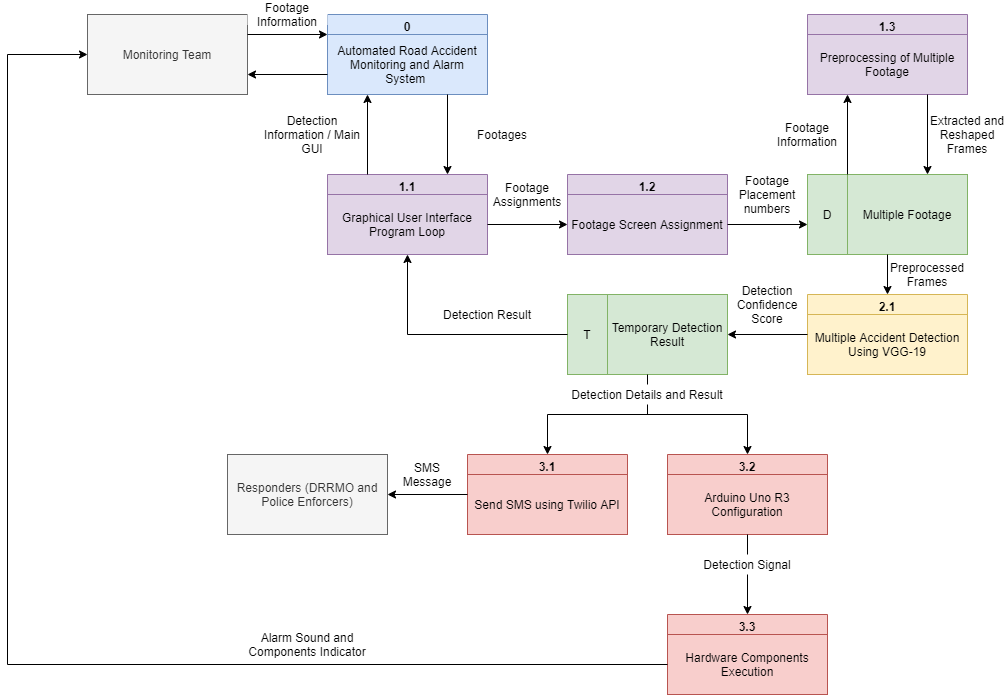

The diagram above was exported from draw.io. Its source (the exported page's mxGraphModel, read from the mxfile embedded in the PNG):
<mxGraphModel dx="3122" dy="814" grid="1" gridSize="10" guides="1" tooltips="1" connect="1" arrows="1" fold="1" page="1" pageScale="1" pageWidth="1700" pageHeight="1100" math="0" shadow="0">
  <root>
    <mxCell id="PgIjCfwV615hUQNIiLhu-0" />
    <mxCell id="PgIjCfwV615hUQNIiLhu-1" parent="PgIjCfwV615hUQNIiLhu-0" />
    <mxCell id="uwYD7LTsbKZA4M0ucxSs-32" value="1.1" style="swimlane;fillColor=#e1d5e7;strokeColor=#9673a6;" parent="PgIjCfwV615hUQNIiLhu-1" vertex="1">
      <mxGeometry x="-160" y="680" width="160" height="80" as="geometry" />
    </mxCell>
    <mxCell id="uwYD7LTsbKZA4M0ucxSs-33" value="Graphical User Interface Program Loop" style="text;html=1;strokeColor=#9673a6;fillColor=#e1d5e7;align=center;verticalAlign=middle;whiteSpace=wrap;rounded=0;" parent="uwYD7LTsbKZA4M0ucxSs-32" vertex="1">
      <mxGeometry y="20" width="160" height="60" as="geometry" />
    </mxCell>
    <mxCell id="uwYD7LTsbKZA4M0ucxSs-34" value="1.2" style="swimlane;fillColor=#e1d5e7;strokeColor=#9673a6;" parent="PgIjCfwV615hUQNIiLhu-1" vertex="1">
      <mxGeometry x="80" y="680" width="160" height="80" as="geometry" />
    </mxCell>
    <mxCell id="uwYD7LTsbKZA4M0ucxSs-35" value="Footage Screen Assignment" style="text;html=1;strokeColor=#9673a6;fillColor=#e1d5e7;align=center;verticalAlign=middle;whiteSpace=wrap;rounded=0;" parent="uwYD7LTsbKZA4M0ucxSs-34" vertex="1">
      <mxGeometry y="20" width="160" height="60" as="geometry" />
    </mxCell>
    <mxCell id="uwYD7LTsbKZA4M0ucxSs-36" value="1.3" style="swimlane;fillColor=#e1d5e7;strokeColor=#9673a6;" parent="PgIjCfwV615hUQNIiLhu-1" vertex="1">
      <mxGeometry x="320" y="520" width="160" height="80" as="geometry" />
    </mxCell>
    <mxCell id="uwYD7LTsbKZA4M0ucxSs-37" value="Preprocessing of Multiple Footage" style="text;html=1;strokeColor=#9673a6;fillColor=#e1d5e7;align=center;verticalAlign=middle;whiteSpace=wrap;rounded=0;" parent="uwYD7LTsbKZA4M0ucxSs-36" vertex="1">
      <mxGeometry y="20" width="160" height="60" as="geometry" />
    </mxCell>
    <mxCell id="uwYD7LTsbKZA4M0ucxSs-38" value="2.1" style="swimlane;fillColor=#fff2cc;strokeColor=#d6b656;" parent="PgIjCfwV615hUQNIiLhu-1" vertex="1">
      <mxGeometry x="320" y="800" width="160" height="80" as="geometry" />
    </mxCell>
    <mxCell id="uwYD7LTsbKZA4M0ucxSs-39" value="Multiple Accident Detection Using VGG-19" style="text;html=1;strokeColor=#d6b656;fillColor=#fff2cc;align=center;verticalAlign=middle;whiteSpace=wrap;rounded=0;" parent="uwYD7LTsbKZA4M0ucxSs-38" vertex="1">
      <mxGeometry y="20" width="160" height="60" as="geometry" />
    </mxCell>
    <mxCell id="uwYD7LTsbKZA4M0ucxSs-40" value="3.1" style="swimlane;fillColor=#f8cecc;strokeColor=#b85450;" parent="PgIjCfwV615hUQNIiLhu-1" vertex="1">
      <mxGeometry x="-20" y="960" width="160" height="80" as="geometry" />
    </mxCell>
    <mxCell id="uwYD7LTsbKZA4M0ucxSs-41" value="Send SMS using Twilio API" style="text;html=1;strokeColor=#b85450;fillColor=#f8cecc;align=center;verticalAlign=middle;whiteSpace=wrap;rounded=0;" parent="uwYD7LTsbKZA4M0ucxSs-40" vertex="1">
      <mxGeometry y="20" width="160" height="60" as="geometry" />
    </mxCell>
    <mxCell id="uwYD7LTsbKZA4M0ucxSs-42" value="3.2" style="swimlane;fillColor=#f8cecc;strokeColor=#b85450;" parent="PgIjCfwV615hUQNIiLhu-1" vertex="1">
      <mxGeometry x="180" y="960" width="160" height="80" as="geometry" />
    </mxCell>
    <mxCell id="uwYD7LTsbKZA4M0ucxSs-43" value="Arduino Uno R3 Configuration" style="text;html=1;strokeColor=#b85450;fillColor=#f8cecc;align=center;verticalAlign=middle;whiteSpace=wrap;rounded=0;" parent="uwYD7LTsbKZA4M0ucxSs-42" vertex="1">
      <mxGeometry y="20" width="160" height="60" as="geometry" />
    </mxCell>
    <mxCell id="uwYD7LTsbKZA4M0ucxSs-44" value="3.3" style="swimlane;fillColor=#f8cecc;strokeColor=#b85450;" parent="PgIjCfwV615hUQNIiLhu-1" vertex="1">
      <mxGeometry x="180" y="1120" width="160" height="80" as="geometry" />
    </mxCell>
    <mxCell id="uwYD7LTsbKZA4M0ucxSs-45" value="Hardware Components Execution" style="text;html=1;strokeColor=#b85450;fillColor=#f8cecc;align=center;verticalAlign=middle;whiteSpace=wrap;rounded=0;" parent="uwYD7LTsbKZA4M0ucxSs-44" vertex="1">
      <mxGeometry y="20" width="160" height="60" as="geometry" />
    </mxCell>
    <mxCell id="uwYD7LTsbKZA4M0ucxSs-47" value="Footage Assignments" style="text;html=1;strokeColor=none;fillColor=none;align=center;verticalAlign=middle;whiteSpace=wrap;rounded=0;" parent="PgIjCfwV615hUQNIiLhu-1" vertex="1">
      <mxGeometry y="690" width="80" height="20" as="geometry" />
    </mxCell>
    <mxCell id="uwYD7LTsbKZA4M0ucxSs-48" value="" style="endArrow=classic;html=1;entryX=0;entryY=0.5;entryDx=0;entryDy=0;exitX=1;exitY=0.5;exitDx=0;exitDy=0;" parent="PgIjCfwV615hUQNIiLhu-1" source="uwYD7LTsbKZA4M0ucxSs-33" target="uwYD7LTsbKZA4M0ucxSs-35" edge="1">
      <mxGeometry width="50" height="50" relative="1" as="geometry">
        <mxPoint y="730" as="sourcePoint" />
        <mxPoint x="80" y="730" as="targetPoint" />
      </mxGeometry>
    </mxCell>
    <mxCell id="uwYD7LTsbKZA4M0ucxSs-49" value="Monitoring Team" style="rounded=0;whiteSpace=wrap;html=1;fillColor=#f5f5f5;strokeColor=#666666;fontColor=#333333;" parent="PgIjCfwV615hUQNIiLhu-1" vertex="1">
      <mxGeometry x="-400" y="520" width="160" height="80" as="geometry" />
    </mxCell>
    <mxCell id="uwYD7LTsbKZA4M0ucxSs-52" value="Footages" style="text;html=1;strokeColor=none;align=center;verticalAlign=middle;whiteSpace=wrap;rounded=0;fillColor=#ffffff;" parent="PgIjCfwV615hUQNIiLhu-1" vertex="1">
      <mxGeometry x="-30" y="630" width="90" height="20" as="geometry" />
    </mxCell>
    <mxCell id="uwYD7LTsbKZA4M0ucxSs-53" value="Detection Information / Main GUI" style="text;html=1;strokeColor=none;align=center;verticalAlign=middle;whiteSpace=wrap;rounded=0;fillColor=#ffffff;" parent="PgIjCfwV615hUQNIiLhu-1" vertex="1">
      <mxGeometry x="-230" y="630" width="110" height="20" as="geometry" />
    </mxCell>
    <mxCell id="uwYD7LTsbKZA4M0ucxSs-59" value="" style="rounded=0;whiteSpace=wrap;html=1;" parent="PgIjCfwV615hUQNIiLhu-1" vertex="1">
      <mxGeometry x="320" y="680" width="160" height="80" as="geometry" />
    </mxCell>
    <mxCell id="uwYD7LTsbKZA4M0ucxSs-60" value="" style="endArrow=none;html=1;entryX=0.25;entryY=0;entryDx=0;entryDy=0;exitX=0.25;exitY=1;exitDx=0;exitDy=0;" parent="PgIjCfwV615hUQNIiLhu-1" source="uwYD7LTsbKZA4M0ucxSs-59" target="uwYD7LTsbKZA4M0ucxSs-59" edge="1">
      <mxGeometry width="50" height="50" relative="1" as="geometry">
        <mxPoint x="820" y="840" as="sourcePoint" />
        <mxPoint x="870" y="790" as="targetPoint" />
      </mxGeometry>
    </mxCell>
    <mxCell id="uwYD7LTsbKZA4M0ucxSs-61" value="Multiple Footage" style="text;html=1;strokeColor=#82b366;fillColor=#d5e8d4;align=center;verticalAlign=middle;whiteSpace=wrap;rounded=0;" parent="PgIjCfwV615hUQNIiLhu-1" vertex="1">
      <mxGeometry x="360" y="680" width="120" height="80" as="geometry" />
    </mxCell>
    <mxCell id="uwYD7LTsbKZA4M0ucxSs-63" value="D" style="text;html=1;strokeColor=#82b366;fillColor=#d5e8d4;align=center;verticalAlign=middle;whiteSpace=wrap;rounded=0;" parent="PgIjCfwV615hUQNIiLhu-1" vertex="1">
      <mxGeometry x="320" y="680" width="40" height="80" as="geometry" />
    </mxCell>
    <mxCell id="uwYD7LTsbKZA4M0ucxSs-64" value="Footage Placement numbers" style="text;html=1;strokeColor=none;fillColor=none;align=center;verticalAlign=middle;whiteSpace=wrap;rounded=0;" parent="PgIjCfwV615hUQNIiLhu-1" vertex="1">
      <mxGeometry x="240" y="690" width="80" height="20" as="geometry" />
    </mxCell>
    <mxCell id="uwYD7LTsbKZA4M0ucxSs-65" value="" style="endArrow=classic;html=1;entryX=0;entryY=0.5;entryDx=0;entryDy=0;exitX=1;exitY=0.5;exitDx=0;exitDy=0;" parent="PgIjCfwV615hUQNIiLhu-1" edge="1">
      <mxGeometry width="50" height="50" relative="1" as="geometry">
        <mxPoint x="240" y="730" as="sourcePoint" />
        <mxPoint x="320" y="730" as="targetPoint" />
      </mxGeometry>
    </mxCell>
    <mxCell id="uwYD7LTsbKZA4M0ucxSs-68" value="" style="endArrow=classic;html=1;entryX=0.25;entryY=1;entryDx=0;entryDy=0;exitX=0.25;exitY=0;exitDx=0;exitDy=0;" parent="PgIjCfwV615hUQNIiLhu-1" source="uwYD7LTsbKZA4M0ucxSs-59" target="uwYD7LTsbKZA4M0ucxSs-36" edge="1">
      <mxGeometry width="50" height="50" relative="1" as="geometry">
        <mxPoint x="290" y="650" as="sourcePoint" />
        <mxPoint x="340" y="600" as="targetPoint" />
      </mxGeometry>
    </mxCell>
    <mxCell id="uwYD7LTsbKZA4M0ucxSs-69" value="" style="endArrow=classic;html=1;exitX=0.75;exitY=1;exitDx=0;exitDy=0;entryX=0.75;entryY=0;entryDx=0;entryDy=0;" parent="PgIjCfwV615hUQNIiLhu-1" source="uwYD7LTsbKZA4M0ucxSs-36" target="uwYD7LTsbKZA4M0ucxSs-59" edge="1">
      <mxGeometry width="50" height="50" relative="1" as="geometry">
        <mxPoint x="290" y="650" as="sourcePoint" />
        <mxPoint x="420" y="660" as="targetPoint" />
      </mxGeometry>
    </mxCell>
    <mxCell id="uwYD7LTsbKZA4M0ucxSs-71" value="Footage Information" style="text;html=1;strokeColor=none;fillColor=none;align=center;verticalAlign=middle;whiteSpace=wrap;rounded=0;" parent="PgIjCfwV615hUQNIiLhu-1" vertex="1">
      <mxGeometry x="280" y="630" width="80" height="20" as="geometry" />
    </mxCell>
    <mxCell id="uwYD7LTsbKZA4M0ucxSs-73" value="" style="endArrow=classic;html=1;entryX=0.5;entryY=0;entryDx=0;entryDy=0;exitX=0.5;exitY=1;exitDx=0;exitDy=0;" parent="PgIjCfwV615hUQNIiLhu-1" source="uwYD7LTsbKZA4M0ucxSs-59" target="uwYD7LTsbKZA4M0ucxSs-38" edge="1">
      <mxGeometry width="50" height="50" relative="1" as="geometry">
        <mxPoint x="290" y="850" as="sourcePoint" />
        <mxPoint x="340" y="800" as="targetPoint" />
      </mxGeometry>
    </mxCell>
    <mxCell id="uwYD7LTsbKZA4M0ucxSs-74" value="Preprocessed Frames" style="text;html=1;strokeColor=none;fillColor=none;align=center;verticalAlign=middle;whiteSpace=wrap;rounded=0;" parent="PgIjCfwV615hUQNIiLhu-1" vertex="1">
      <mxGeometry x="400" y="770" width="80" height="20" as="geometry" />
    </mxCell>
    <mxCell id="uwYD7LTsbKZA4M0ucxSs-77" value="Extracted and Reshaped Frames" style="text;html=1;strokeColor=none;fillColor=none;align=center;verticalAlign=middle;whiteSpace=wrap;rounded=0;" parent="PgIjCfwV615hUQNIiLhu-1" vertex="1">
      <mxGeometry x="440" y="630" width="80" height="20" as="geometry" />
    </mxCell>
    <mxCell id="uwYD7LTsbKZA4M0ucxSs-78" value="" style="rounded=0;whiteSpace=wrap;html=1;" parent="PgIjCfwV615hUQNIiLhu-1" vertex="1">
      <mxGeometry x="80" y="800" width="160" height="80" as="geometry" />
    </mxCell>
    <mxCell id="uwYD7LTsbKZA4M0ucxSs-79" value="" style="endArrow=none;html=1;entryX=0.25;entryY=0;entryDx=0;entryDy=0;exitX=0.25;exitY=1;exitDx=0;exitDy=0;" parent="PgIjCfwV615hUQNIiLhu-1" source="uwYD7LTsbKZA4M0ucxSs-78" target="uwYD7LTsbKZA4M0ucxSs-78" edge="1">
      <mxGeometry width="50" height="50" relative="1" as="geometry">
        <mxPoint x="580" y="960" as="sourcePoint" />
        <mxPoint x="630" y="910" as="targetPoint" />
      </mxGeometry>
    </mxCell>
    <mxCell id="uwYD7LTsbKZA4M0ucxSs-80" value="Temporary Detection Result" style="text;html=1;strokeColor=#82b366;fillColor=#d5e8d4;align=center;verticalAlign=middle;whiteSpace=wrap;rounded=0;" parent="PgIjCfwV615hUQNIiLhu-1" vertex="1">
      <mxGeometry x="120" y="800" width="120" height="80" as="geometry" />
    </mxCell>
    <mxCell id="uwYD7LTsbKZA4M0ucxSs-81" value="T" style="text;html=1;strokeColor=#82b366;fillColor=#d5e8d4;align=center;verticalAlign=middle;whiteSpace=wrap;rounded=0;" parent="PgIjCfwV615hUQNIiLhu-1" vertex="1">
      <mxGeometry x="80" y="800" width="40" height="80" as="geometry" />
    </mxCell>
    <mxCell id="uwYD7LTsbKZA4M0ucxSs-82" value="" style="endArrow=classic;html=1;entryX=1;entryY=0.5;entryDx=0;entryDy=0;exitX=0;exitY=0.5;exitDx=0;exitDy=0;" parent="PgIjCfwV615hUQNIiLhu-1" source="uwYD7LTsbKZA4M0ucxSs-38" target="uwYD7LTsbKZA4M0ucxSs-80" edge="1">
      <mxGeometry width="50" height="50" relative="1" as="geometry">
        <mxPoint x="290" y="840" as="sourcePoint" />
        <mxPoint x="320" y="620" as="targetPoint" />
      </mxGeometry>
    </mxCell>
    <mxCell id="uwYD7LTsbKZA4M0ucxSs-83" value="Detection Confidence Score" style="text;html=1;strokeColor=none;fillColor=none;align=center;verticalAlign=middle;whiteSpace=wrap;rounded=0;" parent="PgIjCfwV615hUQNIiLhu-1" vertex="1">
      <mxGeometry x="240" y="800" width="80" height="20" as="geometry" />
    </mxCell>
    <mxCell id="uwYD7LTsbKZA4M0ucxSs-84" value="" style="endArrow=classic;html=1;entryX=0.5;entryY=1;entryDx=0;entryDy=0;exitX=0;exitY=0.5;exitDx=0;exitDy=0;rounded=0;" parent="PgIjCfwV615hUQNIiLhu-1" source="uwYD7LTsbKZA4M0ucxSs-81" target="uwYD7LTsbKZA4M0ucxSs-32" edge="1">
      <mxGeometry width="50" height="50" relative="1" as="geometry">
        <mxPoint x="150" y="710" as="sourcePoint" />
        <mxPoint x="200" y="660" as="targetPoint" />
        <Array as="points">
          <mxPoint x="-80" y="840" />
        </Array>
      </mxGeometry>
    </mxCell>
    <mxCell id="uwYD7LTsbKZA4M0ucxSs-85" value="Detection Result" style="text;html=1;strokeColor=none;fillColor=none;align=center;verticalAlign=middle;whiteSpace=wrap;rounded=0;" parent="PgIjCfwV615hUQNIiLhu-1" vertex="1">
      <mxGeometry x="-80" y="810" width="160" height="20" as="geometry" />
    </mxCell>
    <mxCell id="uwYD7LTsbKZA4M0ucxSs-86" value="" style="endArrow=none;html=1;entryX=0.5;entryY=1;entryDx=0;entryDy=0;" parent="PgIjCfwV615hUQNIiLhu-1" target="uwYD7LTsbKZA4M0ucxSs-78" edge="1">
      <mxGeometry width="50" height="50" relative="1" as="geometry">
        <mxPoint x="160" y="920" as="sourcePoint" />
        <mxPoint x="180" y="910" as="targetPoint" />
      </mxGeometry>
    </mxCell>
    <mxCell id="uwYD7LTsbKZA4M0ucxSs-87" value="" style="endArrow=none;html=1;" parent="PgIjCfwV615hUQNIiLhu-1" edge="1">
      <mxGeometry width="50" height="50" relative="1" as="geometry">
        <mxPoint x="60" y="920" as="sourcePoint" />
        <mxPoint x="260" y="920" as="targetPoint" />
      </mxGeometry>
    </mxCell>
    <mxCell id="uwYD7LTsbKZA4M0ucxSs-88" value="" style="endArrow=classic;html=1;entryX=0.5;entryY=0;entryDx=0;entryDy=0;" parent="PgIjCfwV615hUQNIiLhu-1" target="uwYD7LTsbKZA4M0ucxSs-42" edge="1">
      <mxGeometry width="50" height="50" relative="1" as="geometry">
        <mxPoint x="260" y="920" as="sourcePoint" />
        <mxPoint x="260" y="800" as="targetPoint" />
      </mxGeometry>
    </mxCell>
    <mxCell id="uwYD7LTsbKZA4M0ucxSs-89" value="" style="endArrow=classic;html=1;entryX=0.5;entryY=0;entryDx=0;entryDy=0;" parent="PgIjCfwV615hUQNIiLhu-1" target="uwYD7LTsbKZA4M0ucxSs-40" edge="1">
      <mxGeometry width="50" height="50" relative="1" as="geometry">
        <mxPoint x="60" y="920" as="sourcePoint" />
        <mxPoint x="260" y="800" as="targetPoint" />
      </mxGeometry>
    </mxCell>
    <mxCell id="Zv5bo-a6gjeLMS0r8OGn-0" value="" style="endArrow=classic;html=1;entryX=0;entryY=0.5;entryDx=0;entryDy=0;exitX=0;exitY=0.5;exitDx=0;exitDy=0;rounded=0;" parent="PgIjCfwV615hUQNIiLhu-1" source="uwYD7LTsbKZA4M0ucxSs-45" target="uwYD7LTsbKZA4M0ucxSs-49" edge="1">
      <mxGeometry width="50" height="50" relative="1" as="geometry">
        <mxPoint x="-120" y="1060" as="sourcePoint" />
        <mxPoint x="-470" y="820" as="targetPoint" />
        <Array as="points">
          <mxPoint x="-480" y="1170" />
          <mxPoint x="-480" y="560" />
        </Array>
      </mxGeometry>
    </mxCell>
    <mxCell id="Zv5bo-a6gjeLMS0r8OGn-1" value="0" style="swimlane;fillColor=#dae8fc;strokeColor=#6c8ebf;" parent="PgIjCfwV615hUQNIiLhu-1" vertex="1">
      <mxGeometry x="-160" y="520" width="160" height="80" as="geometry" />
    </mxCell>
    <mxCell id="Zv5bo-a6gjeLMS0r8OGn-2" value="Automated Road Accident Monitoring and Alarm System&amp;nbsp;" style="text;html=1;strokeColor=#6c8ebf;fillColor=#dae8fc;align=center;verticalAlign=middle;whiteSpace=wrap;rounded=0;" parent="Zv5bo-a6gjeLMS0r8OGn-1" vertex="1">
      <mxGeometry y="20" width="160" height="60" as="geometry" />
    </mxCell>
    <mxCell id="Zv5bo-a6gjeLMS0r8OGn-3" value="" style="endArrow=classic;html=1;entryX=0.25;entryY=1;entryDx=0;entryDy=0;exitX=0.25;exitY=0;exitDx=0;exitDy=0;" parent="PgIjCfwV615hUQNIiLhu-1" source="uwYD7LTsbKZA4M0ucxSs-32" target="Zv5bo-a6gjeLMS0r8OGn-1" edge="1">
      <mxGeometry width="50" height="50" relative="1" as="geometry">
        <mxPoint x="40" y="540" as="sourcePoint" />
        <mxPoint x="90" y="490" as="targetPoint" />
      </mxGeometry>
    </mxCell>
    <mxCell id="Zv5bo-a6gjeLMS0r8OGn-4" value="" style="endArrow=classic;html=1;exitX=0.75;exitY=1;exitDx=0;exitDy=0;entryX=0.75;entryY=0;entryDx=0;entryDy=0;" parent="PgIjCfwV615hUQNIiLhu-1" source="Zv5bo-a6gjeLMS0r8OGn-1" target="uwYD7LTsbKZA4M0ucxSs-32" edge="1">
      <mxGeometry width="50" height="50" relative="1" as="geometry">
        <mxPoint x="40" y="540" as="sourcePoint" />
        <mxPoint x="90" y="490" as="targetPoint" />
      </mxGeometry>
    </mxCell>
    <mxCell id="Zv5bo-a6gjeLMS0r8OGn-5" value="" style="endArrow=classic;html=1;exitX=1;exitY=0.25;exitDx=0;exitDy=0;entryX=0;entryY=0;entryDx=0;entryDy=0;" parent="PgIjCfwV615hUQNIiLhu-1" source="uwYD7LTsbKZA4M0ucxSs-49" target="Zv5bo-a6gjeLMS0r8OGn-2" edge="1">
      <mxGeometry width="50" height="50" relative="1" as="geometry">
        <mxPoint x="-80" y="510" as="sourcePoint" />
        <mxPoint x="-30" y="460" as="targetPoint" />
      </mxGeometry>
    </mxCell>
    <mxCell id="Zv5bo-a6gjeLMS0r8OGn-6" value="" style="endArrow=classic;html=1;entryX=1;entryY=0.75;entryDx=0;entryDy=0;exitX=0;exitY=0.75;exitDx=0;exitDy=0;" parent="PgIjCfwV615hUQNIiLhu-1" source="Zv5bo-a6gjeLMS0r8OGn-1" target="uwYD7LTsbKZA4M0ucxSs-49" edge="1">
      <mxGeometry width="50" height="50" relative="1" as="geometry">
        <mxPoint x="-190" y="580" as="sourcePoint" />
        <mxPoint x="-30" y="460" as="targetPoint" />
      </mxGeometry>
    </mxCell>
    <mxCell id="Zv5bo-a6gjeLMS0r8OGn-7" value="Footage Information" style="text;html=1;strokeColor=none;align=center;verticalAlign=middle;whiteSpace=wrap;rounded=0;fillColor=#ffffff;" parent="PgIjCfwV615hUQNIiLhu-1" vertex="1">
      <mxGeometry x="-240" y="510" width="80" height="20" as="geometry" />
    </mxCell>
    <mxCell id="Zv5bo-a6gjeLMS0r8OGn-8" value="" style="endArrow=classic;html=1;entryX=0.5;entryY=0;entryDx=0;entryDy=0;exitX=0.5;exitY=1;exitDx=0;exitDy=0;" parent="PgIjCfwV615hUQNIiLhu-1" source="uwYD7LTsbKZA4M0ucxSs-43" target="uwYD7LTsbKZA4M0ucxSs-44" edge="1">
      <mxGeometry width="50" height="50" relative="1" as="geometry">
        <mxPoint x="230" y="1030" as="sourcePoint" />
        <mxPoint x="280" y="980" as="targetPoint" />
      </mxGeometry>
    </mxCell>
    <mxCell id="Zv5bo-a6gjeLMS0r8OGn-9" value="Responders (DRRMO and Police Enforcers)" style="rounded=0;whiteSpace=wrap;html=1;fillColor=#f5f5f5;strokeColor=#666666;fontColor=#333333;" parent="PgIjCfwV615hUQNIiLhu-1" vertex="1">
      <mxGeometry x="-260" y="960" width="160" height="80" as="geometry" />
    </mxCell>
    <mxCell id="Zv5bo-a6gjeLMS0r8OGn-10" value="" style="endArrow=classic;html=1;entryX=1;entryY=0.5;entryDx=0;entryDy=0;exitX=0;exitY=0.5;exitDx=0;exitDy=0;" parent="PgIjCfwV615hUQNIiLhu-1" source="uwYD7LTsbKZA4M0ucxSs-40" target="Zv5bo-a6gjeLMS0r8OGn-9" edge="1">
      <mxGeometry width="50" height="50" relative="1" as="geometry">
        <mxPoint x="-40" y="1050" as="sourcePoint" />
        <mxPoint y="870" as="targetPoint" />
      </mxGeometry>
    </mxCell>
    <mxCell id="Zv5bo-a6gjeLMS0r8OGn-11" value="Detection Details and Result" style="text;html=1;strokeColor=none;align=center;verticalAlign=middle;whiteSpace=wrap;rounded=0;fillColor=#ffffff;" parent="PgIjCfwV615hUQNIiLhu-1" vertex="1">
      <mxGeometry x="80" y="890" width="160" height="20" as="geometry" />
    </mxCell>
    <mxCell id="Zv5bo-a6gjeLMS0r8OGn-13" value="Detection Signal" style="text;html=1;strokeColor=none;align=center;verticalAlign=middle;whiteSpace=wrap;rounded=0;fillColor=#ffffff;" parent="PgIjCfwV615hUQNIiLhu-1" vertex="1">
      <mxGeometry x="200" y="1060" width="120" height="20" as="geometry" />
    </mxCell>
    <mxCell id="Zv5bo-a6gjeLMS0r8OGn-14" value="SMS Message" style="text;html=1;strokeColor=none;fillColor=none;align=center;verticalAlign=middle;whiteSpace=wrap;rounded=0;" parent="PgIjCfwV615hUQNIiLhu-1" vertex="1">
      <mxGeometry x="-100" y="970" width="80" height="20" as="geometry" />
    </mxCell>
    <mxCell id="jVeUjFjlQP0OS_WaRk6g-0" value="Alarm Sound and Components Indicator" style="text;html=1;strokeColor=none;align=center;verticalAlign=middle;whiteSpace=wrap;rounded=0;fillColor=#ffffff;" parent="PgIjCfwV615hUQNIiLhu-1" vertex="1">
      <mxGeometry x="-260" y="1140" width="160" height="20" as="geometry" />
    </mxCell>
  </root>
</mxGraphModel>